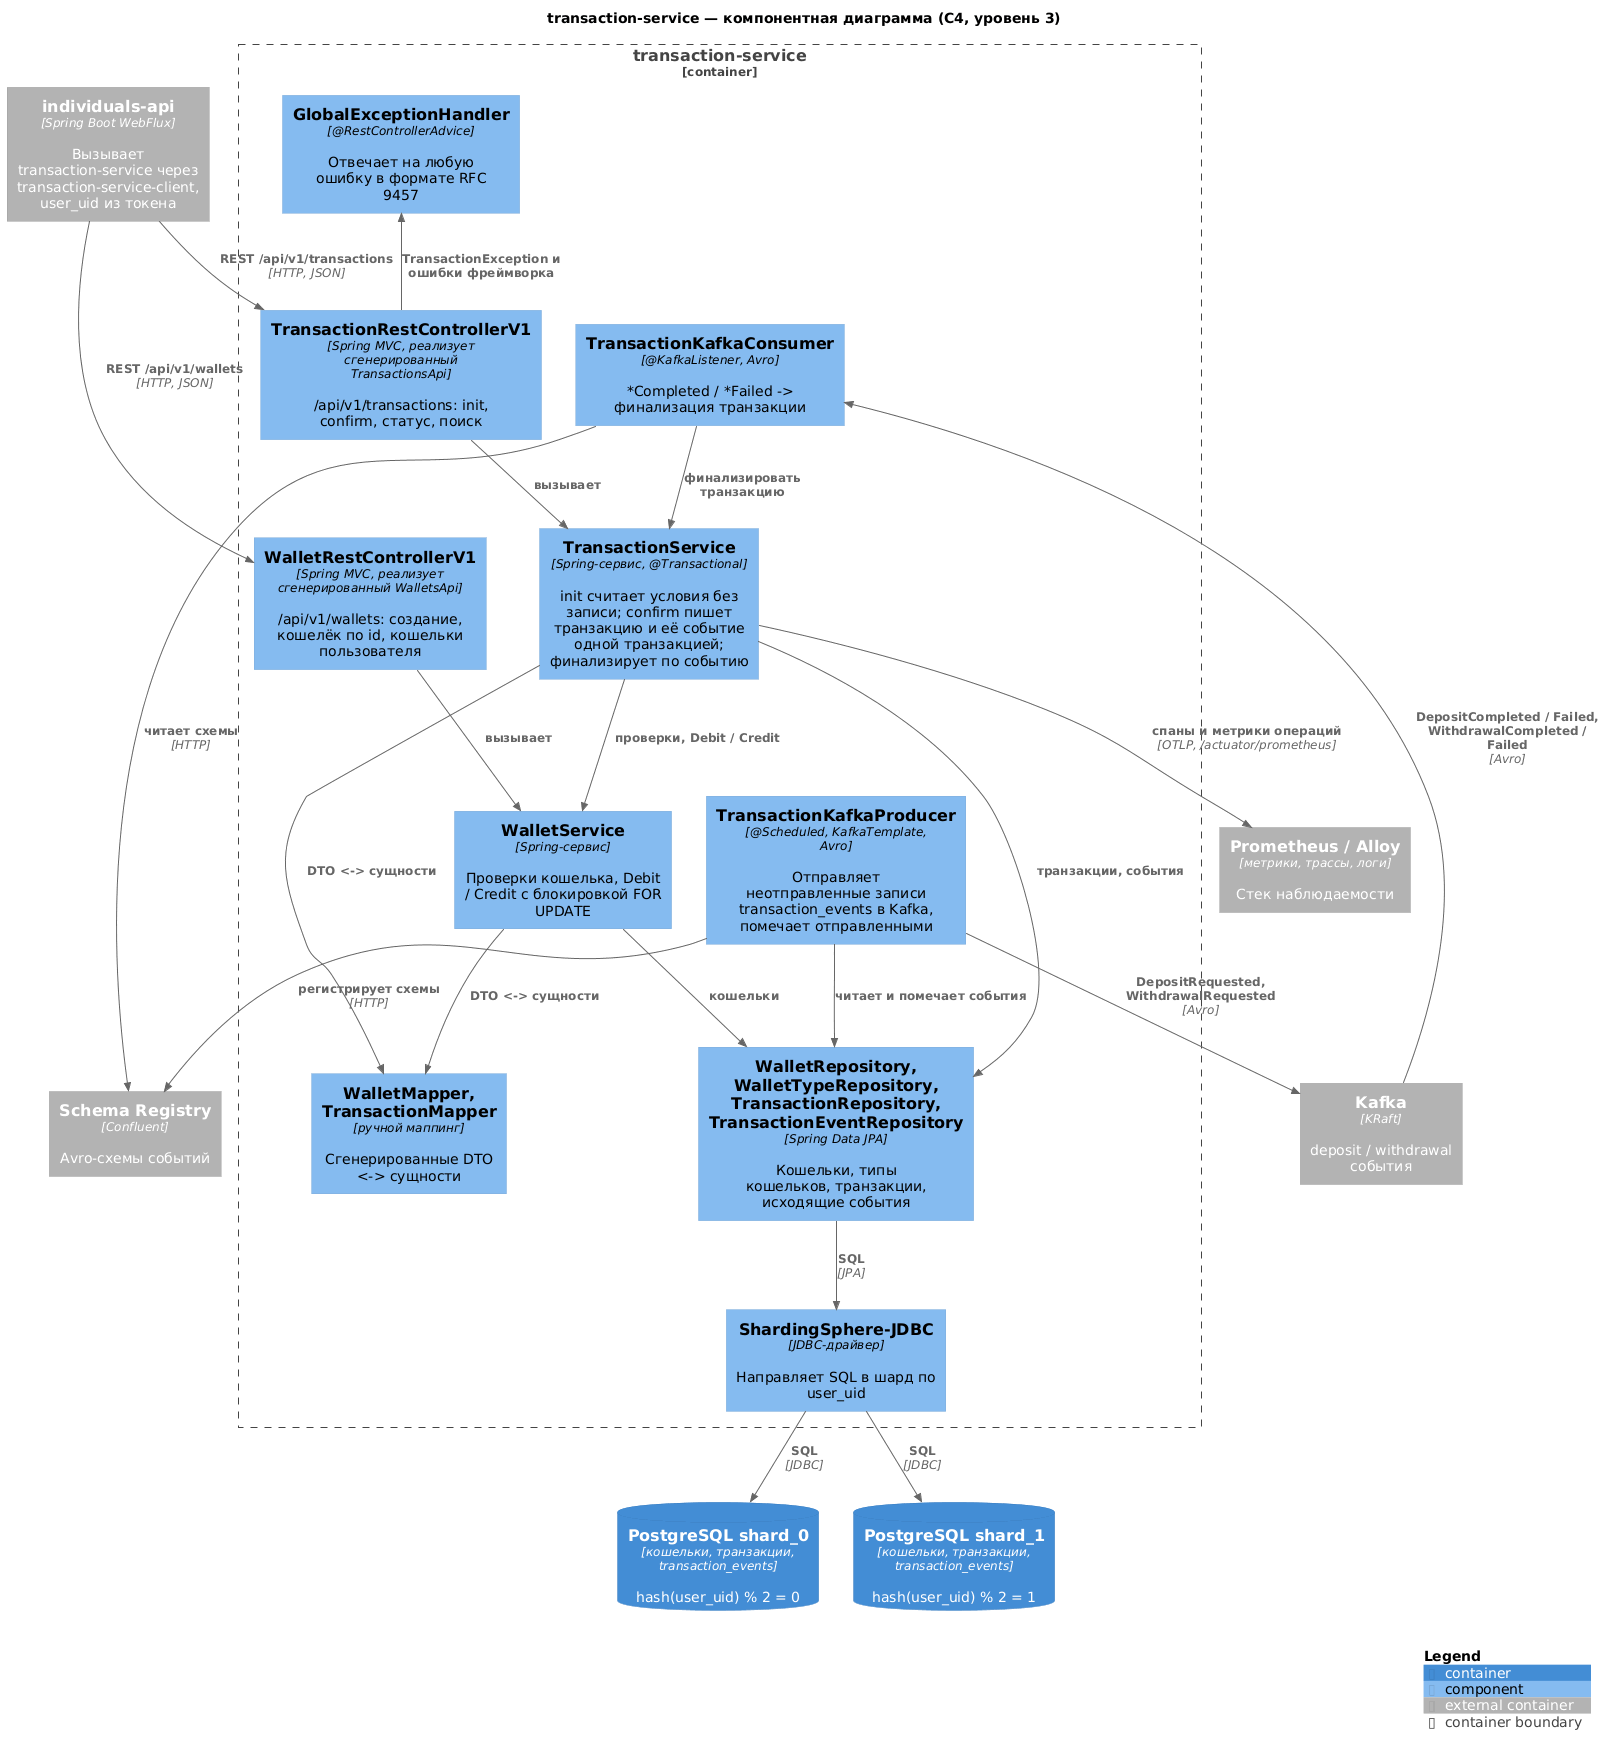

The diagram above was rendered by PlantUML. Its source (embedded in the PNG):
@startuml component
!include <C4/C4_Component>

title transaction-service — компонентная диаграмма (C4, уровень 3)

Container_Ext(individualsApi, "individuals-api", "Spring Boot WebFlux", "Вызывает transaction-service через transaction-service-client, user_uid из токена")
ContainerDb(shard0, "PostgreSQL shard_0", "кошельки, транзакции, transaction_events", "hash(user_uid) % 2 = 0")
ContainerDb(shard1, "PostgreSQL shard_1", "кошельки, транзакции, transaction_events", "hash(user_uid) % 2 = 1")
Container_Ext(kafka, "Kafka", "KRaft", "deposit / withdrawal события")
Container_Ext(schemaRegistry, "Schema Registry", "Confluent", "Avro-схемы событий")
Container_Ext(observability, "Prometheus / Alloy", "метрики, трассы, логи", "Стек наблюдаемости")

Container_Boundary(app, "transaction-service") {
    Component(walletController, "WalletRestControllerV1", "Spring MVC, реализует сгенерированный WalletsApi", "/api/v1/wallets: создание, кошелёк по id, кошельки пользователя")
    Component(transactionController, "TransactionRestControllerV1", "Spring MVC, реализует сгенерированный TransactionsApi", "/api/v1/transactions: init, confirm, статус, поиск")
    Component(handler, "GlobalExceptionHandler", "@RestControllerAdvice", "Отвечает на любую ошибку в формате RFC 9457")
    Component(transactionService, "TransactionService", "Spring-сервис, @Transactional", "init считает условия без записи; confirm пишет транзакцию и её событие одной транзакцией; финализирует по событию")
    Component(walletService, "WalletService", "Spring-сервис", "Проверки кошелька, Debit / Credit с блокировкой FOR UPDATE")
    Component(mappers, "WalletMapper, TransactionMapper", "ручной маппинг", "Сгенерированные DTO <-> сущности")
    Component(repositories, "WalletRepository, WalletTypeRepository, TransactionRepository, TransactionEventRepository", "Spring Data JPA", "Кошельки, типы кошельков, транзакции, исходящие события")
    Component(sharding, "ShardingSphere-JDBC", "JDBC-драйвер", "Направляет SQL в шард по user_uid")
    Component(publisher, "TransactionKafkaProducer", "@Scheduled, KafkaTemplate, Avro", "Отправляет неотправленные записи transaction_events в Kafka, помечает отправленными")
    Component(consumer, "TransactionKafkaConsumer", "@KafkaListener, Avro", "*Completed / *Failed -> финализация транзакции")
}

Rel(individualsApi, walletController, "REST /api/v1/wallets", "HTTP, JSON")
Rel(individualsApi, transactionController, "REST /api/v1/transactions", "HTTP, JSON")
Rel(walletController, walletService, "вызывает")
Rel(transactionController, transactionService, "вызывает")
Rel_Back(handler, transactionController, "TransactionException и ошибки фреймворка")
Rel(transactionService, walletService, "проверки, Debit / Credit")
Rel(transactionService, mappers, "DTO <-> сущности")
Rel(walletService, mappers, "DTO <-> сущности")
Rel(transactionService, repositories, "транзакции, события")
Rel(walletService, repositories, "кошельки")
Rel(publisher, repositories, "читает и помечает события")
Rel(consumer, transactionService, "финализировать транзакцию")
Rel(repositories, sharding, "SQL", "JPA")
Rel(sharding, shard0, "SQL", "JDBC")
Rel(sharding, shard1, "SQL", "JDBC")
Rel(publisher, kafka, "DepositRequested, WithdrawalRequested", "Avro")
Rel(kafka, consumer, "DepositCompleted / Failed, WithdrawalCompleted / Failed", "Avro")
Rel(publisher, schemaRegistry, "регистрирует схемы", "HTTP")
Rel(consumer, schemaRegistry, "читает схемы", "HTTP")
Rel(transactionService, observability, "спаны и метрики операций", "OTLP, /actuator/prometheus")

SHOW_LEGEND()
@enduml